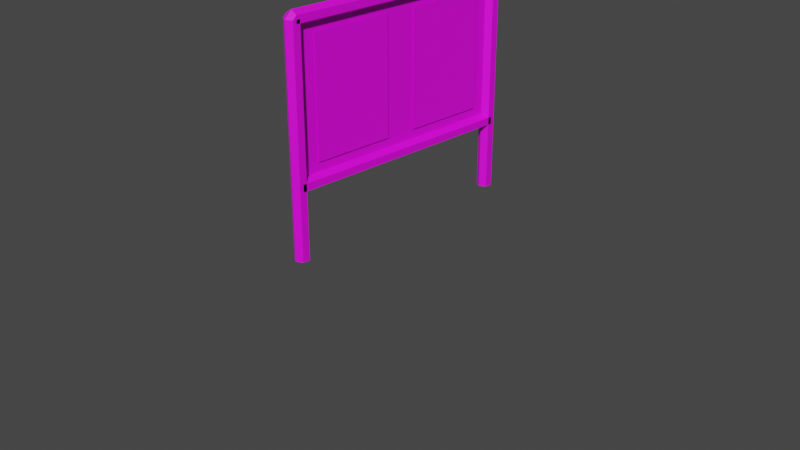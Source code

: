 # Source: 2ch_1.blend  (saved by Blender 3.4.6; exported with 4.5.12 LTS)
import bpy
from mathutils import Matrix  # noqa: F401  (used for matrix-valued properties, if any)

bpy.ops.wm.read_factory_settings(use_empty=True)
scene = bpy.context.scene
scene.name = 'Scene'

# ---- collections
col_collection = bpy.data.collections.new('Collection'); scene.collection.children.link(col_collection)

# ---- images (referenced by path relative to the original .blend; pixels are not part of the script)
import os
ASSET_DIR = os.environ.get("B2B_ASSET_DIR", "")  # directory of the original .blend (textures are referenced by path, not embedded)
HERE = os.path.dirname(os.path.abspath(__file__))  # packed textures are extracted next to this script under _unpacked/

def load_image(name, relpath, width, height, colorspace="sRGB"):
    """Load a texture the original file referenced (path relative to the .blend, or extracted next to this script)."""
    p = next((c for c in (os.path.join(HERE, relpath), os.path.join(ASSET_DIR, relpath)) if relpath and os.path.exists(c)), "")
    if p:
        img = bpy.data.images.load(p, check_existing=True)
        img.name = name
    else:  # same state as the original file: an image datablock whose file is absent (Cycles renders it pink)
        img = bpy.data.images.new(name, width, height)
        img.source = "FILE"
        img.filepath = "//" + (relpath or name)
    img.colorspace_settings.name = colorspace
    return img
img_color_palette_png = load_image('color_palette.png', 'color_palette.png', 1024, 1024, 'sRGB')
img_13_png = load_image('スライド13.PNG', 'スライド13.PNG', 1024, 1024, 'sRGB')

# ---- materials (node trees are filled in below, after node groups)
mat_1 = bpy.data.materials.new('1')
mat_1.use_transparent_shadow = False
mat_13 = bpy.data.materials.new('13')
mat_13.use_transparent_shadow = False

# ---- material node trees
mat_1.use_nodes = True; mat_1.node_tree.nodes.clear()
_N = mat_1.node_tree.nodes; _L = mat_1.node_tree.links
n0 = _N.new('ShaderNodeBsdfPrincipled'); n0.name = 'プリンシプルBSDF'; n0.location = (10, 300)
n0.distribution = 'GGX'
n0.subsurface_method = 'RANDOM_WALK_SKIN'
n0.inputs[3].default_value = 1.45
n0.inputs[27].default_value = (0.0, 0.0, 0.0, 1.0)
n0.inputs[28].default_value = 1.0
n1 = _N.new('ShaderNodeOutputMaterial'); n1.name = 'マテリアル出力'; n1.location = (300, 300)
n2 = _N.new('ShaderNodeTexImage'); n2.name = '画像テクスチャ'; n2.location = (-280, 280)
n2.image = img_color_palette_png
_L.new(n0.outputs[0], n1.inputs[0])
_L.new(n2.outputs[0], n0.inputs[0])
n1.is_active_output = True
mat_13.use_nodes = True; mat_13.node_tree.nodes.clear()
_N = mat_13.node_tree.nodes; _L = mat_13.node_tree.links
n0 = _N.new('ShaderNodeBsdfPrincipled'); n0.name = 'プリンシプルBSDF'; n0.location = (10, 300)
n0.distribution = 'GGX'
n0.subsurface_method = 'RANDOM_WALK_SKIN'
n0.inputs[3].default_value = 1.45
n0.inputs[27].default_value = (0.0, 0.0, 0.0, 1.0)
n0.inputs[28].default_value = 1.0
n1 = _N.new('ShaderNodeOutputMaterial'); n1.name = 'マテリアル出力'; n1.location = (300, 300)
n2 = _N.new('ShaderNodeTexImage'); n2.name = '画像テクスチャ'; n2.location = (-280, 280)
n2.image = img_13_png
_L.new(n0.outputs[0], n1.inputs[0])
_L.new(n2.outputs[0], n0.inputs[0])
n1.is_active_output = True

# ---- world
world_world = bpy.data.worlds.new('World'); scene.world = world_world
world_world.use_nodes = True; world_world.node_tree.nodes.clear()
_N = world_world.node_tree.nodes; _L = world_world.node_tree.links
n0 = _N.new('ShaderNodeOutputWorld'); n0.name = 'World Output'; n0.location = (300, 300)
n1 = _N.new('ShaderNodeBackground'); n1.name = 'Background'; n1.location = (10, 300)
n1.inputs[0].default_value = (0.05088, 0.05088, 0.05088, 1.0)
_L.new(n1.outputs[0], n0.inputs[0])
n0.is_active_output = True
world_world.color = (0.05088, 0.05088, 0.05088)
world_world.use_sun_shadow = False
world_world.sun_shadow_jitter_overblur = 0.0

# ---- cameras
cam_camera = bpy.data.cameras.new('Camera')
cam_camera.clip_end = 100.0
cam_camera.ortho_scale = 7.314

# ---- meshes
me_001 = bpy.data.meshes.new('円柱.001')
me_001.from_pydata([(0.0, -15.13, 0.0), (0.0, -15.13, 29.8), (0.866, -15.63, 0.0), (0.866, -15.63, 29.8), (0.866, -16.63, 0.0), (0.866, -16.63, 29.8), (0.0, -17.13, 0.0), (0.0, -17.13, 29.8), (-0.866, -16.63, 0.0), (-0.866, -16.63, 29.8), (-0.866, -15.63, 0.0), (-0.866, -15.63, 29.8), (1.776e-15, 0.0, 30.81), (1.776e-15, -16.13, 30.81), (0.866, 0.0, 30.31), (0.866, -16.13, 30.31), (0.866, 0.0, 29.31), (0.866, -16.13, 29.31), (1.776e-15, 0.0, 28.81), (1.776e-15, -16.13, 28.81), (-0.866, 0.0, 29.31), (-0.866, -16.13, 29.31), (-0.866, 0.0, 30.31), (-0.866, -16.13, 30.31), (0.866, -16.13, 29.8), (-0.866, -16.13, 29.8), (1.776e-15, 0.0, 10.62), (1.776e-15, -16.13, 10.62), (0.866, 0.0, 10.12), (0.866, -16.13, 10.12), (0.866, 0.0, 9.123), (0.866, -16.13, 9.123), (1.776e-15, 0.0, 8.623), (1.776e-15, -16.13, 8.623), (-0.866, 0.0, 9.123), (-0.866, -16.13, 9.123), (-0.866, 0.0, 10.12), (-0.866, -16.13, 10.12), (0.866, -16.13, 9.621), (-0.866, -16.13, 9.621)], [], [(0, 1, 3, 2), (2, 3, 24, 5, 4), (4, 5, 7, 6), (6, 7, 9, 8), (8, 9, 25, 11, 10), (10, 11, 1, 0), (0, 2, 4, 6, 8, 10), (12, 13, 15, 14), (14, 15, 24, 17, 16), (16, 17, 19, 18), (18, 19, 21, 20), (20, 21, 25, 23, 22), (22, 23, 13, 12), (25, 9, 23), (9, 7, 13, 23), (7, 5, 15, 13), (24, 15, 5), (26, 27, 29, 28), (28, 29, 38, 31, 30), (30, 31, 33, 32), (32, 33, 35, 34), (34, 35, 39, 37, 36), (36, 37, 27, 26)])
_uv = me_001.uv_layers.new(name='UVマップ')
_uv.uv.foreach_set('vector', [0.2274, 0.3138, 0.2274, 0.3289, 0.2223, 0.3289, 0.2223, 0.3138, 0.2223, 0.3138, 0.2223, 0.3289, 0.2198, 0.3289, 0.2173, 0.3289, 0.2173, 0.3138, 0.2173, 0.3138, 0.2173, 0.3289, 0.2123, 0.3289, 0.2123, 0.3138, 0.2123, 0.3138, 0.2123, 0.3289, 0.2072, 0.3289, 0.2072, 0.3138, 0.2072, 0.3138, 0.2072, 0.3289, 0.2047, 0.3289, 0.2022, 0.3289, 0.2022, 0.3138, 0.2022, 0.3138, 0.2022, 0.3289, 0.1972, 0.3289, 0.1972, 0.3138, 0.2198, 0.3135, 0.2261, 0.3099, 0.2261, 0.3026, 0.2198, 0.299, 0.2135, 0.3026, 0.2135, 0.3099, 0.2274, 0.3138, 0.2274, 0.3289, 0.2223, 0.3289, 0.2223, 0.3138, 0.2223, 0.3138, 0.2223, 0.3289, 0.2198, 0.3289, 0.2173, 0.3289, 0.2173, 0.3138, 0.2173, 0.3138, 0.2173, 0.3289, 0.2123, 0.3289, 0.2123, 0.3138, 0.2123, 0.3138, 0.2123, 0.3289, 0.2072, 0.3289, 0.2072, 0.3138, 0.2072, 0.3138, 0.2072, 0.3289, 0.2047, 0.3289, 0.2022, 0.3289, 0.2022, 0.3138, 0.2022, 0.3138, 0.2022, 0.3289, 0.1972, 0.3289, 0.1972, 0.3138, 0.2047, 0.3289, 0.2072, 0.3289, 0.2022, 0.3289, 0.2072, 0.3289, 0.2123, 0.3289, 0.1972, 0.3289, 0.2022, 0.3289, 0.2123, 0.3289, 0.2173, 0.3289, 0.2223, 0.3289, 0.1972, 0.3289, 0.2198, 0.3289, 0.2223, 0.3289, 0.2173, 0.3289, 0.2274, 0.3138, 0.2274, 0.3289, 0.2223, 0.3289, 0.2223, 0.3138, 0.2223, 0.3138, 0.2223, 0.3289, 0.2198, 0.3289, 0.2173, 0.3289, 0.2173, 0.3138, 0.2173, 0.3138, 0.2173, 0.3289, 0.2123, 0.3289, 0.2123, 0.3138, 0.2123, 0.3138, 0.2123, 0.3289, 0.2072, 0.3289, 0.2072, 0.3138, 0.2072, 0.3138, 0.2072, 0.3289, 0.2047, 0.3289, 0.2022, 0.3289, 0.2022, 0.3138, 0.2022, 0.3138, 0.2022, 0.3289, 0.1972, 0.3289, 0.1972, 0.3138])
me_001.materials.append(mat_1)
me_001.update()
me_x = bpy.data.meshes.new('平面')
me_x.from_pydata([(-1.0, -1.245, 0.0), (0.513, -1.245, 3.677e-08), (-1.0, 1.245, 0.0), (0.513, 1.245, 3.677e-08)], [], [(0, 1, 3, 2)])
_uv = me_x.uv_layers.new(name='UVマップ')
_uv.uv.foreach_set('vector', [0.3104, 0.5857, 0.3315, 0.5857, 0.3315, 0.6068, 0.3104, 0.6068])
me_x.materials.append(mat_1)
me_x.update()
me_001_1 = bpy.data.meshes.new('平面.001')
me_001_1.from_pydata([(-0.4152, -0.2877, 0.009207), (0.4152, -0.2877, 0.009208), (-0.4152, 0.2994, 0.009207), (0.4152, 0.2994, 0.009208)], [], [(0, 1, 3, 2)])
_uv = me_001_1.uv_layers.new(name='UVマップ')
_uv.uv.foreach_set('vector', [0.2957, 1.0, 0.2958, 0.7912, 0.4434, 0.7912, 0.4434, 1.0])
me_001_1.materials.append(mat_13)
me_001_1.update()
me_004 = bpy.data.meshes.new('平面.004')
me_004.from_pydata([(-0.4152, -0.2877, 0.009207), (0.4152, -0.2877, 0.009208), (-0.4152, 0.2994, 0.009207), (0.4152, 0.2994, 0.009208)], [], [(0, 1, 3, 2)])
_uv = me_004.uv_layers.new(name='UVマップ')
_uv.uv.foreach_set('vector', [0.1477, 1.0, 0.1479, 0.7915, 0.2949, 0.7918, 0.2949, 1.0])
me_004.materials.append(mat_13)
me_004.update()
me_005 = bpy.data.meshes.new('平面.005')
me_005.from_pydata([(-1.0, -1.245, 0.02653), (0.513, -1.245, 0.02653), (-1.0, 1.245, 0.02653), (0.513, 1.245, 0.02653)], [], [(0, 2, 3, 1)])
_uv = me_005.uv_layers.new(name='UVマップ')
_uv.uv.foreach_set('vector', [0.3104, 0.5857, 0.3104, 0.6068, 0.3315, 0.6068, 0.3315, 0.5857])
me_005.materials.append(mat_1)
me_005.update()

# ---- objects
ob_camera = bpy.data.objects.new('Camera', cam_camera)
ob_x = bpy.data.objects.new('円柱', me_001)
ob_x_1 = bpy.data.objects.new('平面', me_x)
ob_001 = bpy.data.objects.new('平面.001', me_001_1)
ob_002 = bpy.data.objects.new('平面.002', me_004)
ob_003 = bpy.data.objects.new('平面.003', me_005)

# ---- transforms, parenting, visibility, modifiers, constraints
ob_camera.location = (7.359, -6.926, 4.958)
ob_camera.rotation_euler = (1.109, 0.0, 0.8149)
ob_camera.lock_rotations_4d = False
ob_camera.empty_display_type = 'ARROWS'
ob_camera.color = (0.0, 0.0, 0.0, 0.0)
ob_camera.display_type = 'WIRE'
ob_camera.lineart.crease_threshold = 0.0
ob_x.location = (0.0, 0.0, 0.0)
ob_x.scale = (0.07792, 0.07792, 0.07792)
_m = ob_x.modifiers.new('ミラー', 'MIRROR')
_m.use_axis = (False, True, False)
ob_x_1.location = (0.0, 0.0, 1.288)
ob_x_1.rotation_euler = (-0.0, 1.571, 0.0)
ob_001.location = (0.0, -0.6, 1.544)
ob_001.rotation_euler = (-0.0, 1.571, 0.0)
ob_001.scale = (1.485, 1.485, 1.485)
ob_002.location = (0.0, 0.6, 1.544)
ob_002.rotation_euler = (-0.0, 1.571, 0.0)
ob_002.scale = (1.485, 1.485, 1.485)
ob_003.location = (-0.03825, 0.0, 1.288)
ob_003.rotation_euler = (-0.0, 1.571, 0.0)

# ---- collection membership
col_collection.objects.link(ob_camera)
col_collection.objects.link(ob_x)
col_collection.objects.link(ob_x_1)
col_collection.objects.link(ob_001)
col_collection.objects.link(ob_002)
col_collection.objects.link(ob_003)

# ---- scene / render settings (as saved in the file)
scene.camera = ob_camera
scene.frame_start = 1; scene.frame_end = 250; scene.frame_set(1)
scene.render.engine = 'BLENDER_EEVEE_NEXT'
scene.cycles.sampling_pattern = 'TABULATED_SOBOL'
scene.cycles.use_light_tree = False
scene.view_settings.view_transform = 'Filmic'
bpy.context.view_layer.update()

# ---- added for rendering (the .blend has no usable light): sun
light_auto_sun = bpy.data.lights.new('AutoSun', 'SUN')
light_auto_sun.energy = 3.0
light_auto_sun.angle = 0.0523599
ob_auto_sun = bpy.data.objects.new('AutoSun', light_auto_sun)
scene.collection.objects.link(ob_auto_sun)
ob_auto_sun.rotation_euler = (0.872665, 0.174533, 0.523599)
bpy.context.view_layer.update()
